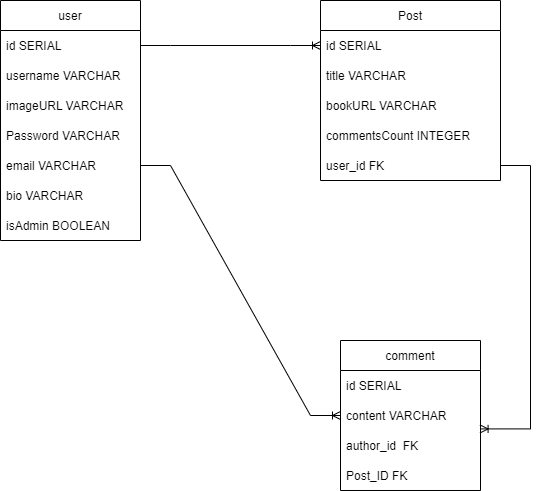

The diagram above was exported from draw.io. Its source (the exported page's mxGraphModel, read from the mxfile embedded in the PNG):
<mxGraphModel dx="1028" dy="563" grid="1" gridSize="10" guides="1" tooltips="1" connect="1" arrows="1" fold="1" page="1" pageScale="1" pageWidth="827" pageHeight="1169" math="0" shadow="0">
  <root>
    <mxCell id="0" />
    <mxCell id="1" parent="0" />
    <mxCell id="uz5UNBDajk7I4BWmK8Sz-1" value="user" style="swimlane;fontStyle=0;childLayout=stackLayout;horizontal=1;startSize=30;horizontalStack=0;resizeParent=1;resizeParentMax=0;resizeLast=0;collapsible=1;marginBottom=0;direction=east;" vertex="1" parent="1">
      <mxGeometry x="110" y="80" width="140" height="240" as="geometry">
        <mxRectangle x="100" y="180" width="60" height="30" as="alternateBounds" />
      </mxGeometry>
    </mxCell>
    <mxCell id="uz5UNBDajk7I4BWmK8Sz-2" value="id SERIAL" style="text;strokeColor=none;fillColor=none;align=left;verticalAlign=middle;spacingLeft=4;spacingRight=4;overflow=hidden;points=[[0,0.5],[1,0.5]];portConstraint=eastwest;rotatable=0;" vertex="1" parent="uz5UNBDajk7I4BWmK8Sz-1">
      <mxGeometry y="30" width="140" height="30" as="geometry" />
    </mxCell>
    <mxCell id="uz5UNBDajk7I4BWmK8Sz-3" value="username VARCHAR" style="text;strokeColor=none;fillColor=none;align=left;verticalAlign=middle;spacingLeft=4;spacingRight=4;overflow=hidden;points=[[0,0.5],[1,0.5]];portConstraint=eastwest;rotatable=0;" vertex="1" parent="uz5UNBDajk7I4BWmK8Sz-1">
      <mxGeometry y="60" width="140" height="30" as="geometry" />
    </mxCell>
    <mxCell id="uz5UNBDajk7I4BWmK8Sz-4" value="imageURL VARCHAR" style="text;strokeColor=none;fillColor=none;align=left;verticalAlign=middle;spacingLeft=4;spacingRight=4;overflow=hidden;points=[[0,0.5],[1,0.5]];portConstraint=eastwest;rotatable=0;" vertex="1" parent="uz5UNBDajk7I4BWmK8Sz-1">
      <mxGeometry y="90" width="140" height="30" as="geometry" />
    </mxCell>
    <mxCell id="uz5UNBDajk7I4BWmK8Sz-10" value="Password VARCHAR" style="text;strokeColor=none;fillColor=none;align=left;verticalAlign=middle;spacingLeft=4;spacingRight=4;overflow=hidden;points=[[0,0.5],[1,0.5]];portConstraint=eastwest;rotatable=0;" vertex="1" parent="uz5UNBDajk7I4BWmK8Sz-1">
      <mxGeometry y="120" width="140" height="30" as="geometry" />
    </mxCell>
    <mxCell id="uz5UNBDajk7I4BWmK8Sz-11" value="email VARCHAR" style="text;strokeColor=none;fillColor=none;align=left;verticalAlign=middle;spacingLeft=4;spacingRight=4;overflow=hidden;points=[[0,0.5],[1,0.5]];portConstraint=eastwest;rotatable=0;" vertex="1" parent="uz5UNBDajk7I4BWmK8Sz-1">
      <mxGeometry y="150" width="140" height="30" as="geometry" />
    </mxCell>
    <mxCell id="uz5UNBDajk7I4BWmK8Sz-12" value="bio VARCHAR" style="text;strokeColor=none;fillColor=none;align=left;verticalAlign=middle;spacingLeft=4;spacingRight=4;overflow=hidden;points=[[0,0.5],[1,0.5]];portConstraint=eastwest;rotatable=0;" vertex="1" parent="uz5UNBDajk7I4BWmK8Sz-1">
      <mxGeometry y="180" width="140" height="30" as="geometry" />
    </mxCell>
    <mxCell id="uz5UNBDajk7I4BWmK8Sz-13" value="isAdmin BOOLEAN" style="text;strokeColor=none;fillColor=none;align=left;verticalAlign=middle;spacingLeft=4;spacingRight=4;overflow=hidden;points=[[0,0.5],[1,0.5]];portConstraint=eastwest;rotatable=0;" vertex="1" parent="uz5UNBDajk7I4BWmK8Sz-1">
      <mxGeometry y="210" width="140" height="30" as="geometry" />
    </mxCell>
    <mxCell id="uz5UNBDajk7I4BWmK8Sz-5" value="Post" style="swimlane;fontStyle=0;childLayout=stackLayout;horizontal=1;startSize=30;horizontalStack=0;resizeParent=1;resizeParentMax=0;resizeLast=0;collapsible=1;marginBottom=0;" vertex="1" parent="1">
      <mxGeometry x="430" y="80" width="180" height="180" as="geometry" />
    </mxCell>
    <mxCell id="uz5UNBDajk7I4BWmK8Sz-6" value="id SERIAL" style="text;strokeColor=none;fillColor=none;align=left;verticalAlign=middle;spacingLeft=4;spacingRight=4;overflow=hidden;points=[[0,0.5],[1,0.5]];portConstraint=eastwest;rotatable=0;" vertex="1" parent="uz5UNBDajk7I4BWmK8Sz-5">
      <mxGeometry y="30" width="180" height="30" as="geometry" />
    </mxCell>
    <mxCell id="uz5UNBDajk7I4BWmK8Sz-7" value="title VARCHAR" style="text;strokeColor=none;fillColor=none;align=left;verticalAlign=middle;spacingLeft=4;spacingRight=4;overflow=hidden;points=[[0,0.5],[1,0.5]];portConstraint=eastwest;rotatable=0;" vertex="1" parent="uz5UNBDajk7I4BWmK8Sz-5">
      <mxGeometry y="60" width="180" height="30" as="geometry" />
    </mxCell>
    <mxCell id="uz5UNBDajk7I4BWmK8Sz-8" value="bookURL VARCHAR" style="text;strokeColor=none;fillColor=none;align=left;verticalAlign=middle;spacingLeft=4;spacingRight=4;overflow=hidden;points=[[0,0.5],[1,0.5]];portConstraint=eastwest;rotatable=0;" vertex="1" parent="uz5UNBDajk7I4BWmK8Sz-5">
      <mxGeometry y="90" width="180" height="30" as="geometry" />
    </mxCell>
    <mxCell id="uz5UNBDajk7I4BWmK8Sz-15" value="commentsCount INTEGER" style="text;strokeColor=none;fillColor=none;align=left;verticalAlign=middle;spacingLeft=4;spacingRight=4;overflow=hidden;points=[[0,0.5],[1,0.5]];portConstraint=eastwest;rotatable=0;" vertex="1" parent="uz5UNBDajk7I4BWmK8Sz-5">
      <mxGeometry y="120" width="180" height="30" as="geometry" />
    </mxCell>
    <mxCell id="uz5UNBDajk7I4BWmK8Sz-14" value="user_id FK" style="text;strokeColor=none;fillColor=none;align=left;verticalAlign=middle;spacingLeft=4;spacingRight=4;overflow=hidden;points=[[0,0.5],[1,0.5]];portConstraint=eastwest;rotatable=0;" vertex="1" parent="uz5UNBDajk7I4BWmK8Sz-5">
      <mxGeometry y="150" width="180" height="30" as="geometry" />
    </mxCell>
    <mxCell id="uz5UNBDajk7I4BWmK8Sz-16" value="" style="edgeStyle=entityRelationEdgeStyle;fontSize=12;html=1;endArrow=ERoneToMany;rounded=0;exitX=1;exitY=0.5;exitDx=0;exitDy=0;entryX=0;entryY=0.5;entryDx=0;entryDy=0;" edge="1" parent="1" source="uz5UNBDajk7I4BWmK8Sz-2" target="uz5UNBDajk7I4BWmK8Sz-6">
      <mxGeometry width="100" height="100" relative="1" as="geometry">
        <mxPoint x="360" y="340" as="sourcePoint" />
        <mxPoint x="460" y="240" as="targetPoint" />
      </mxGeometry>
    </mxCell>
    <mxCell id="uz5UNBDajk7I4BWmK8Sz-17" value="comment" style="swimlane;fontStyle=0;childLayout=stackLayout;horizontal=1;startSize=30;horizontalStack=0;resizeParent=1;resizeParentMax=0;resizeLast=0;collapsible=1;marginBottom=0;" vertex="1" parent="1">
      <mxGeometry x="450" y="420" width="140" height="150" as="geometry" />
    </mxCell>
    <mxCell id="uz5UNBDajk7I4BWmK8Sz-18" value="id SERIAL" style="text;strokeColor=none;fillColor=none;align=left;verticalAlign=middle;spacingLeft=4;spacingRight=4;overflow=hidden;points=[[0,0.5],[1,0.5]];portConstraint=eastwest;rotatable=0;" vertex="1" parent="uz5UNBDajk7I4BWmK8Sz-17">
      <mxGeometry y="30" width="140" height="30" as="geometry" />
    </mxCell>
    <mxCell id="uz5UNBDajk7I4BWmK8Sz-19" value="content VARCHAR" style="text;strokeColor=none;fillColor=none;align=left;verticalAlign=middle;spacingLeft=4;spacingRight=4;overflow=hidden;points=[[0,0.5],[1,0.5]];portConstraint=eastwest;rotatable=0;" vertex="1" parent="uz5UNBDajk7I4BWmK8Sz-17">
      <mxGeometry y="60" width="140" height="30" as="geometry" />
    </mxCell>
    <mxCell id="uz5UNBDajk7I4BWmK8Sz-21" value="author_id  FK" style="text;strokeColor=none;fillColor=none;align=left;verticalAlign=middle;spacingLeft=4;spacingRight=4;overflow=hidden;points=[[0,0.5],[1,0.5]];portConstraint=eastwest;rotatable=0;" vertex="1" parent="uz5UNBDajk7I4BWmK8Sz-17">
      <mxGeometry y="90" width="140" height="30" as="geometry" />
    </mxCell>
    <mxCell id="uz5UNBDajk7I4BWmK8Sz-20" value="Post_ID FK" style="text;strokeColor=none;fillColor=none;align=left;verticalAlign=middle;spacingLeft=4;spacingRight=4;overflow=hidden;points=[[0,0.5],[1,0.5]];portConstraint=eastwest;rotatable=0;" vertex="1" parent="uz5UNBDajk7I4BWmK8Sz-17">
      <mxGeometry y="120" width="140" height="30" as="geometry" />
    </mxCell>
    <mxCell id="uz5UNBDajk7I4BWmK8Sz-24" value="" style="edgeStyle=entityRelationEdgeStyle;fontSize=12;html=1;endArrow=ERoneToMany;rounded=0;entryX=0;entryY=0.5;entryDx=0;entryDy=0;" edge="1" parent="1" source="uz5UNBDajk7I4BWmK8Sz-11" target="uz5UNBDajk7I4BWmK8Sz-19">
      <mxGeometry width="100" height="100" relative="1" as="geometry">
        <mxPoint x="260" y="135" as="sourcePoint" />
        <mxPoint x="440" y="135" as="targetPoint" />
      </mxGeometry>
    </mxCell>
    <mxCell id="uz5UNBDajk7I4BWmK8Sz-31" value="" style="edgeStyle=entityRelationEdgeStyle;fontSize=12;html=1;endArrow=ERoneToMany;rounded=0;entryX=0.5;entryY=0;entryDx=0;entryDy=0;exitX=0.478;exitY=1.013;exitDx=0;exitDy=0;exitPerimeter=0;strokeColor=none;" edge="1" parent="1" source="uz5UNBDajk7I4BWmK8Sz-14" target="uz5UNBDajk7I4BWmK8Sz-17">
      <mxGeometry width="100" height="100" relative="1" as="geometry">
        <mxPoint x="520" y="330" as="sourcePoint" />
        <mxPoint x="460" y="240" as="targetPoint" />
      </mxGeometry>
    </mxCell>
    <mxCell id="uz5UNBDajk7I4BWmK8Sz-35" value="" style="edgeStyle=entityRelationEdgeStyle;fontSize=12;html=1;endArrow=ERoneToMany;rounded=0;entryX=0.997;entryY=-0.053;entryDx=0;entryDy=0;entryPerimeter=0;" edge="1" parent="1" source="uz5UNBDajk7I4BWmK8Sz-14" target="uz5UNBDajk7I4BWmK8Sz-21">
      <mxGeometry width="100" height="100" relative="1" as="geometry">
        <mxPoint x="450" y="185" as="sourcePoint" />
        <mxPoint x="620" y="345" as="targetPoint" />
      </mxGeometry>
    </mxCell>
  </root>
</mxGraphModel>